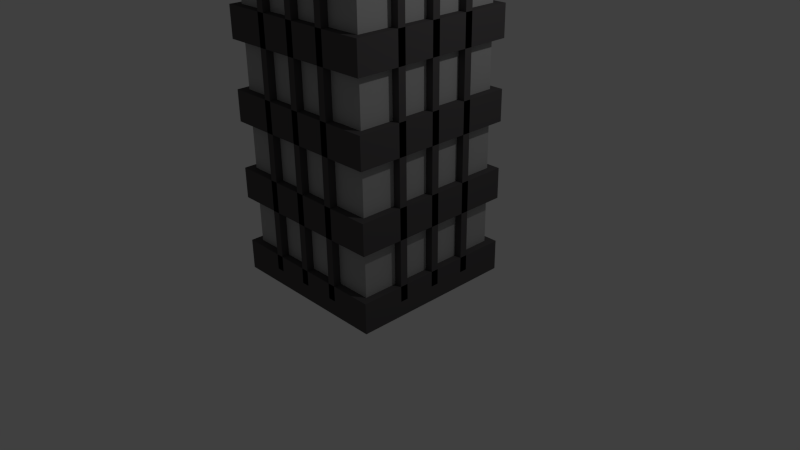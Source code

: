 # Source: bill2.blend  (saved by Blender 2.71.0; exported with 4.5.12 LTS)
import bpy
from mathutils import Matrix  # noqa: F401  (used for matrix-valued properties, if any)

bpy.ops.wm.read_factory_settings(use_empty=True)
scene = bpy.context.scene
scene.name = 'Scene'

# ---- collections
col_collection_1 = bpy.data.collections.new('Collection 1'); scene.collection.children.link(col_collection_1)

# ---- materials (node trees are filled in below, after node groups)
mat_material = bpy.data.materials.new('Material')
mat_material.alpha_threshold = 0.0
mat_material.use_transparent_shadow = False
mat_material.diffuse_color = (0.4292, 0.4292, 0.4292, 1.0)
mat_material.roughness = 0.5
mat_material.line_color = (0.0, 0.0, 0.0, 1.0)
mat_material_001 = bpy.data.materials.new('Material.001')
mat_material_001.alpha_threshold = 0.0
mat_material_001.use_transparent_shadow = False
mat_material_001.diffuse_color = (0.09084, 0.08536, 0.08776, 1.0)
mat_material_001.roughness = 0.5
mat_material_001.line_color = (0.0, 0.0, 0.0, 1.0)
mat_material_002 = bpy.data.materials.new('Material.002')
mat_material_002.alpha_threshold = 0.0
mat_material_002.use_transparent_shadow = False
mat_material_002.diffuse_color = (0.2668, 0.2668, 0.2668, 1.0)
mat_material_002.roughness = 0.5
mat_material_002.line_color = (0.0, 0.0, 0.0, 1.0)

# ---- material node trees

# ---- world
world_world = bpy.data.worlds.new('World'); scene.world = world_world
world_world.color = (0.05088, 0.05088, 0.05088)
world_world.use_sun_shadow = False
world_world.sun_shadow_jitter_overblur = 0.0
world_world.cycles.sampling_method = 'MANUAL'
world_world.cycles.sample_map_resolution = 256

# ---- cameras
cam_camera = bpy.data.cameras.new('Camera')
cam_camera.clip_end = 100.0
cam_camera.lens = 35.0
cam_camera.sensor_width = 32.0
cam_camera.sensor_height = 18.0
cam_camera.ortho_scale = 7.314
cam_camera.dof.focus_distance = 0.0
cam_camera.dof.aperture_fstop = 128.0

# ---- lights
light_lamp = bpy.data.lights.new('Lamp', 'POINT')
light_lamp.transmission_factor = 0.0
light_lamp.cutoff_distance = 30.0
light_lamp.energy = 100.0
light_lamp.shadow_buffer_clip_start = 1.001
light_lamp.shadow_soft_size = 0.1
light_lamp.shadow_maximum_resolution = 0.006
light_lamp.use_absolute_resolution = True
light_lamp.cycles.use_multiple_importance_sampling = False

# ---- meshes
me_cube = bpy.data.meshes.new('Cube')
me_cube.from_pydata([(-1.012, 0.988, 1.02), (-1.012, 1.012, 1.02), (-0.988, 1.012, 1.02), (-0.988, 0.988, 1.02), (-1.012, 0.988, 1.053), (-1.012, 1.012, 1.053), (-0.988, 1.012, 1.053), (-0.988, 0.988, 1.053), (0.988, 0.988, 1.02), (0.988, 1.012, 1.02), (1.012, 1.012, 1.02), (1.012, 0.988, 1.02), (0.988, 0.988, 1.053), (0.988, 1.012, 1.053), (1.012, 1.012, 1.053), (1.012, 0.988, 1.053), (-0.512, 0.988, 1.02), (-0.512, 1.012, 1.02), (-0.488, 1.012, 1.02), (-0.488, 0.988, 1.02), (-0.512, 0.988, 1.053), (-0.512, 1.012, 1.053), (-0.488, 1.012, 1.053), (-0.488, 0.988, 1.053), (0.488, 0.988, 1.02), (0.488, 1.012, 1.02), (0.512, 1.012, 1.02), (0.512, 0.988, 1.02), (0.488, 0.988, 1.053), (0.488, 1.012, 1.053), (0.512, 1.012, 1.053), (0.512, 0.988, 1.053), (-0.012, 0.988, 1.02), (-0.012, 1.012, 1.02), (0.012, 1.012, 1.02), (0.012, 0.988, 1.02), (-0.012, 0.988, 1.053), (-0.012, 1.012, 1.053), (0.012, 1.012, 1.053), (0.012, 0.988, 1.053), (-0.988, -0.512, 1.02), (-1.012, -0.512, 1.02), (-1.012, -0.488, 1.02), (-0.988, -0.488, 1.02), (-0.988, -0.512, 1.053), (-1.012, -0.512, 1.053), (-1.012, -0.488, 1.053), (-0.988, -0.488, 1.053), (-0.988, 0.488, 1.02), (-1.012, 0.488, 1.02), (-1.012, 0.512, 1.02), (-0.988, 0.512, 1.02), (-0.988, 0.488, 1.053), (-1.012, 0.488, 1.053), (-1.012, 0.512, 1.053), (-0.988, 0.512, 1.053), (-0.988, -0.012, 1.02), (-1.012, -0.012, 1.02), (-1.012, 0.012, 1.02), (-0.988, 0.012, 1.02), (-0.988, -0.012, 1.053), (-1.012, -0.012, 1.053), (-1.012, 0.012, 1.053), (-0.988, 0.012, 1.053), (1.012, -0.512, 1.02), (0.988, -0.512, 1.02), (0.988, -0.488, 1.02), (1.012, -0.488, 1.02), (1.012, -0.512, 1.053), (0.988, -0.512, 1.053), (0.988, -0.488, 1.053), (1.012, -0.488, 1.053), (1.012, 0.488, 1.02), (0.988, 0.488, 1.02), (0.988, 0.512, 1.02), (1.012, 0.512, 1.02), (1.012, 0.488, 1.053), (0.988, 0.488, 1.053), (0.988, 0.512, 1.053), (1.012, 0.512, 1.053), (1.012, -0.012, 1.02), (0.988, -0.012, 1.02), (0.988, 0.012, 1.02), (1.012, 0.012, 1.02), (1.012, -0.012, 1.053), (0.988, -0.012, 1.053), (0.988, 0.012, 1.053), (1.012, 0.012, 1.053), (-1.012, -1.012, 1.02), (-1.012, -0.988, 1.02), (-0.988, -0.988, 1.02), (-0.988, -1.012, 1.02), (-1.012, -1.012, 1.053), (-1.012, -0.988, 1.053), (-0.988, -0.988, 1.053), (-0.988, -1.012, 1.053), (0.988, -1.012, 1.02), (0.988, -0.988, 1.02), (1.012, -0.988, 1.02), (1.012, -1.012, 1.02), (0.988, -1.012, 1.053), (0.988, -0.988, 1.053), (1.012, -0.988, 1.053), (1.012, -1.012, 1.053), (-0.512, -1.012, 1.02), (-0.512, -0.988, 1.02), (-0.488, -0.988, 1.02), (-0.488, -1.012, 1.02), (-0.512, -1.012, 1.053), (-0.512, -0.988, 1.053), (-0.488, -0.988, 1.053), (-0.488, -1.012, 1.053), (0.488, -1.012, 1.02), (0.488, -0.988, 1.02), (0.512, -0.988, 1.02), (0.512, -1.012, 1.02), (0.488, -1.012, 1.053), (0.488, -0.988, 1.053), (0.512, -0.988, 1.053), (0.512, -1.012, 1.053), (-0.012, -1.012, 1.02), (-0.012, -0.988, 1.02), (0.012, -0.988, 1.02), (0.012, -1.012, 1.02), (-0.012, -1.012, 1.053), (-0.012, -0.988, 1.053), (0.012, -0.988, 1.053), (0.012, -1.012, 1.053), (1.01, -1.0, 1.04), (0.99, -1.0, 1.04), (0.99, 1.0, 1.04), (1.01, 1.0, 1.04), (1.01, -1.0, 1.043), (0.99, -1.0, 1.043), (0.99, 1.0, 1.043), (1.01, 1.0, 1.043), (-0.99, -1.0, 1.04), (-1.01, -1.0, 1.04), (-1.01, 1.0, 1.04), (-0.99, 1.0, 1.04), (-0.99, -1.0, 1.043), (-1.01, -1.0, 1.043), (-1.01, 1.0, 1.043), (-0.99, 1.0, 1.043), (-1.0, -1.01, 1.04), (-1.0, -0.99, 1.04), (1.0, -0.99, 1.04), (1.0, -1.01, 1.04), (-1.0, -1.01, 1.043), (-1.0, -0.99, 1.043), (1.0, -0.99, 1.043), (1.0, -1.01, 1.043), (-1.0, 0.99, 1.04), (-1.0, 1.01, 1.04), (1.0, 1.01, 1.04), (1.0, 0.99, 1.04), (-1.0, 0.99, 1.043), (-1.0, 1.01, 1.043), (1.0, 1.01, 1.043), (1.0, 0.99, 1.043), (1.01, -1.0, 1.048), (0.99, -1.0, 1.048), (0.99, 1.0, 1.048), (1.01, 1.0, 1.048), (1.01, -1.0, 1.052), (0.99, -1.0, 1.052), (0.99, 1.0, 1.052), (1.01, 1.0, 1.052), (-0.99, -1.0, 1.048), (-1.01, -1.0, 1.048), (-1.01, 1.0, 1.048), (-0.99, 1.0, 1.048), (-0.99, -1.0, 1.052), (-1.01, -1.0, 1.052), (-1.01, 1.0, 1.052), (-0.99, 1.0, 1.052), (-1.0, -1.01, 1.048), (-1.0, -0.99, 1.048), (1.0, -0.99, 1.048), (1.0, -1.01, 1.048), (-1.0, -1.01, 1.052), (-1.0, -0.99, 1.052), (1.0, -0.99, 1.052), (1.0, -1.01, 1.052), (-1.0, 0.99, 1.048), (-1.0, 1.01, 1.048), (1.0, 1.01, 1.048), (1.0, 0.99, 1.048), (-1.0, 0.99, 1.052), (-1.0, 1.01, 1.052), (1.0, 1.01, 1.052), (1.0, 0.99, 1.052), (-1.1, -1.1, 0.1333), (-1.1, 1.1, 0.1333), (1.1, 1.1, 0.1333), (1.1, -1.1, 0.1333), (-1.1, -1.1, 0.2), (-1.1, 1.1, 0.2), (1.1, 1.1, 0.2), (1.1, -1.1, 0.2), (-1.1, -1.1, 0.3), (-1.1, 1.1, 0.3), (1.1, 1.1, 0.3), (1.1, -1.1, 0.3), (-1.1, -1.1, 0.3667), (-1.1, 1.1, 0.3667), (1.1, 1.1, 0.3667), (1.1, -1.1, 0.3667), (-1.1, -1.1, 0.4667), (-1.1, 1.1, 0.4667), (1.1, 1.1, 0.4667), (1.1, -1.1, 0.4667), (-1.1, -1.1, 0.5333), (-1.1, 1.1, 0.5333), (1.1, 1.1, 0.5333), (1.1, -1.1, 0.5333), (-1.1, -1.1, 0.6333), (-1.1, 1.1, 0.6333), (1.1, 1.1, 0.6333), (1.1, -1.1, 0.6333), (-1.1, -1.1, 0.7), (-1.1, 1.1, 0.7), (1.1, 1.1, 0.7), (1.1, -1.1, 0.7), (-1.1, -1.1, -0.03333), (-1.1, 1.1, -0.03333), (1.1, 1.1, -0.03333), (1.1, -1.1, -0.03333), (-1.1, -1.1, 0.03333), (-1.1, 1.1, 0.03333), (1.1, 1.1, 0.03333), (1.1, -1.1, 0.03333), (-1.1, -1.1, 0.8), (-1.1, 1.1, 0.8), (1.1, 1.1, 0.8), (1.1, -1.1, 0.8), (-1.1, -1.1, 0.8667), (-1.1, 1.1, 0.8667), (1.1, 1.1, 0.8667), (1.1, -1.1, 0.8667), (-1.1, -1.1, 0.9667), (-1.1, 1.1, 0.9667), (1.1, 1.1, 0.9667), (1.1, -1.1, 0.9667), (-1.1, -1.1, 1.033), (-1.1, 1.1, 1.033), (1.1, 1.1, 1.033), (1.1, -1.1, 1.033), (-0.55, 1.1, -1.0), (-0.45, 1.1, -1.0), (-0.45, -1.1, -1.0), (-0.55, -1.1, -1.0), (-0.55, 1.1, 1.0), (-0.45, 1.1, 1.0), (-0.45, -1.1, 1.0), (-0.55, -1.1, 1.0), (0.45, 1.1, -1.0), (0.55, 1.1, -1.0), (0.55, -1.1, -1.0), (0.45, -1.1, -1.0), (0.45, 1.1, 1.0), (0.55, 1.1, 1.0), (0.55, -1.1, 1.0), (0.45, -1.1, 1.0), (-0.05, 1.1, -1.0), (0.05, 1.1, -1.0), (0.05, -1.1, -1.0), (-0.05, -1.1, -1.0), (-0.05, 1.1, 1.0), (0.05, 1.1, 1.0), (0.05, -1.1, 1.0), (-0.05, -1.1, 1.0), (-1.1, -0.55, -1.0), (-1.1, -0.45, -1.0), (1.1, -0.45, -1.0), (1.1, -0.55, -1.0), (-1.1, -0.55, 1.0), (-1.1, -0.45, 1.0), (1.1, -0.45, 1.0), (1.1, -0.55, 1.0), (-1.1, 0.45, -1.0), (-1.1, 0.55, -1.0), (1.1, 0.55, -1.0), (1.1, 0.45, -1.0), (-1.1, 0.45, 1.0), (-1.1, 0.55, 1.0), (1.1, 0.55, 1.0), (1.1, 0.45, 1.0), (-1.1, -0.05, -1.0), (-1.1, 0.05, -1.0), (1.1, 0.05, -1.0), (1.1, -0.05, -1.0), (-1.1, -0.05, 1.0), (-1.1, 0.05, 1.0), (1.1, 0.05, 1.0), (1.1, -0.05, 1.0), (-1.1, -1.1, -0.8667), (-1.1, 1.1, -0.8667), (1.1, 1.1, -0.8667), (1.1, -1.1, -0.8667), (-1.1, -1.1, -0.8), (-1.1, 1.1, -0.8), (1.1, 1.1, -0.8), (1.1, -1.1, -0.8), (-1.1, -1.1, -0.7), (-1.1, 1.1, -0.7), (1.1, 1.1, -0.7), (1.1, -1.1, -0.7), (-1.1, -1.1, -0.6333), (-1.1, 1.1, -0.6333), (1.1, 1.1, -0.6333), (1.1, -1.1, -0.6333), (-1.1, -1.1, -0.5333), (-1.1, 1.1, -0.5333), (1.1, 1.1, -0.5333), (1.1, -1.1, -0.5333), (-1.1, -1.1, -0.4667), (-1.1, 1.1, -0.4667), (1.1, 1.1, -0.4667), (1.1, -1.1, -0.4667), (-1.1, -1.1, -0.3667), (-1.1, 1.1, -0.3667), (1.1, 1.1, -0.3667), (1.1, -1.1, -0.3667), (-1.1, -1.1, -0.3), (-1.1, 1.1, -0.3), (1.1, 1.1, -0.3), (1.1, -1.1, -0.3), (-1.1, -1.1, -1.033), (-1.1, 1.1, -1.033), (1.1, 1.1, -1.033), (1.1, -1.1, -1.033), (-1.1, -1.1, -0.9667), (-1.1, 1.1, -0.9667), (1.1, 1.1, -0.9667), (1.1, -1.1, -0.9667), (-1.1, -1.1, -0.2), (-1.1, 1.1, -0.2), (1.1, 1.1, -0.2), (1.1, -1.1, -0.2), (-1.1, -1.1, -0.1333), (-1.1, 1.1, -0.1333), (1.1, 1.1, -0.1333), (1.1, -1.1, -0.1333), (-1.1, -1.1, -0.03333), (-1.1, 1.1, -0.03333), (1.1, 1.1, -0.03333), (1.1, -1.1, -0.03333), (-1.1, -1.1, 0.03333), (-1.1, 1.1, 0.03333), (1.1, 1.1, 0.03333), (1.1, -1.1, 0.03333), (1.0, 1.0, -1.0), (1.0, -1.0, -1.0), (-1.0, -1.0, -1.0), (-1.0, 1.0, -1.0), (1.0, 1.0, 1.0), (1.0, -1.0, 1.0), (-1.0, -1.0, 1.0), (-1.0, 1.0, 1.0)], [], [(4, 5, 1, 0), (5, 6, 2, 1), (6, 7, 3, 2), (7, 4, 0, 3), (0, 1, 2, 3), (7, 6, 5, 4), (12, 13, 9, 8), (13, 14, 10, 9), (14, 15, 11, 10), (15, 12, 8, 11), (8, 9, 10, 11), (15, 14, 13, 12), (20, 21, 17, 16), (21, 22, 18, 17), (22, 23, 19, 18), (23, 20, 16, 19), (16, 17, 18, 19), (23, 22, 21, 20), (28, 29, 25, 24), (29, 30, 26, 25), (30, 31, 27, 26), (31, 28, 24, 27), (24, 25, 26, 27), (31, 30, 29, 28), (36, 37, 33, 32), (37, 38, 34, 33), (38, 39, 35, 34), (39, 36, 32, 35), (32, 33, 34, 35), (39, 38, 37, 36), (44, 45, 41, 40), (45, 46, 42, 41), (46, 47, 43, 42), (47, 44, 40, 43), (40, 41, 42, 43), (47, 46, 45, 44), (52, 53, 49, 48), (53, 54, 50, 49), (54, 55, 51, 50), (55, 52, 48, 51), (48, 49, 50, 51), (55, 54, 53, 52), (60, 61, 57, 56), (61, 62, 58, 57), (62, 63, 59, 58), (63, 60, 56, 59), (56, 57, 58, 59), (63, 62, 61, 60), (68, 69, 65, 64), (69, 70, 66, 65), (70, 71, 67, 66), (71, 68, 64, 67), (64, 65, 66, 67), (71, 70, 69, 68), (76, 77, 73, 72), (77, 78, 74, 73), (78, 79, 75, 74), (79, 76, 72, 75), (72, 73, 74, 75), (79, 78, 77, 76), (84, 85, 81, 80), (85, 86, 82, 81), (86, 87, 83, 82), (87, 84, 80, 83), (80, 81, 82, 83), (87, 86, 85, 84), (92, 93, 89, 88), (93, 94, 90, 89), (94, 95, 91, 90), (95, 92, 88, 91), (88, 89, 90, 91), (95, 94, 93, 92), (100, 101, 97, 96), (101, 102, 98, 97), (102, 103, 99, 98), (103, 100, 96, 99), (96, 97, 98, 99), (103, 102, 101, 100), (108, 109, 105, 104), (109, 110, 106, 105), (110, 111, 107, 106), (111, 108, 104, 107), (104, 105, 106, 107), (111, 110, 109, 108), (116, 117, 113, 112), (117, 118, 114, 113), (118, 119, 115, 114), (119, 116, 112, 115), (112, 113, 114, 115), (119, 118, 117, 116), (124, 125, 121, 120), (125, 126, 122, 121), (126, 127, 123, 122), (127, 124, 120, 123), (120, 121, 122, 123), (127, 126, 125, 124), (132, 133, 129, 128), (133, 134, 130, 129), (134, 135, 131, 130), (135, 132, 128, 131), (128, 129, 130, 131), (135, 134, 133, 132), (140, 141, 137, 136), (141, 142, 138, 137), (142, 143, 139, 138), (143, 140, 136, 139), (136, 137, 138, 139), (143, 142, 141, 140), (148, 149, 145, 144), (149, 150, 146, 145), (150, 151, 147, 146), (151, 148, 144, 147), (144, 145, 146, 147), (151, 150, 149, 148), (156, 157, 153, 152), (157, 158, 154, 153), (158, 159, 155, 154), (159, 156, 152, 155), (152, 153, 154, 155), (159, 158, 157, 156), (164, 165, 161, 160), (165, 166, 162, 161), (166, 167, 163, 162), (167, 164, 160, 163), (160, 161, 162, 163), (167, 166, 165, 164), (172, 173, 169, 168), (173, 174, 170, 169), (174, 175, 171, 170), (175, 172, 168, 171), (168, 169, 170, 171), (175, 174, 173, 172), (180, 181, 177, 176), (181, 182, 178, 177), (182, 183, 179, 178), (183, 180, 176, 179), (176, 177, 178, 179), (183, 182, 181, 180), (188, 189, 185, 184), (189, 190, 186, 185), (190, 191, 187, 186), (191, 188, 184, 187), (184, 185, 186, 187), (191, 190, 189, 188), (196, 197, 193, 192), (197, 198, 194, 193), (198, 199, 195, 194), (199, 196, 192, 195), (192, 193, 194, 195), (199, 198, 197, 196), (204, 205, 201, 200), (205, 206, 202, 201), (206, 207, 203, 202), (207, 204, 200, 203), (200, 201, 202, 203), (207, 206, 205, 204), (212, 213, 209, 208), (213, 214, 210, 209), (214, 215, 211, 210), (215, 212, 208, 211), (208, 209, 210, 211), (215, 214, 213, 212), (220, 221, 217, 216), (221, 222, 218, 217), (222, 223, 219, 218), (223, 220, 216, 219), (216, 217, 218, 219), (223, 222, 221, 220), (228, 229, 225, 224), (229, 230, 226, 225), (230, 231, 227, 226), (231, 228, 224, 227), (224, 225, 226, 227), (231, 230, 229, 228), (236, 237, 233, 232), (237, 238, 234, 233), (238, 239, 235, 234), (239, 236, 232, 235), (232, 233, 234, 235), (239, 238, 237, 236), (244, 245, 241, 240), (245, 246, 242, 241), (246, 247, 243, 242), (247, 244, 240, 243), (240, 241, 242, 243), (247, 246, 245, 244), (252, 253, 249, 248), (253, 254, 250, 249), (254, 255, 251, 250), (255, 252, 248, 251), (248, 249, 250, 251), (255, 254, 253, 252), (260, 261, 257, 256), (261, 262, 258, 257), (262, 263, 259, 258), (263, 260, 256, 259), (256, 257, 258, 259), (263, 262, 261, 260), (268, 269, 265, 264), (269, 270, 266, 265), (270, 271, 267, 266), (271, 268, 264, 267), (264, 265, 266, 267), (271, 270, 269, 268), (276, 277, 273, 272), (277, 278, 274, 273), (278, 279, 275, 274), (279, 276, 272, 275), (272, 273, 274, 275), (279, 278, 277, 276), (284, 285, 281, 280), (285, 286, 282, 281), (286, 287, 283, 282), (287, 284, 280, 283), (280, 281, 282, 283), (287, 286, 285, 284), (292, 293, 289, 288), (293, 294, 290, 289), (294, 295, 291, 290), (295, 292, 288, 291), (288, 289, 290, 291), (295, 294, 293, 292), (300, 301, 297, 296), (301, 302, 298, 297), (302, 303, 299, 298), (303, 300, 296, 299), (296, 297, 298, 299), (303, 302, 301, 300), (308, 309, 305, 304), (309, 310, 306, 305), (310, 311, 307, 306), (311, 308, 304, 307), (304, 305, 306, 307), (311, 310, 309, 308), (316, 317, 313, 312), (317, 318, 314, 313), (318, 319, 315, 314), (319, 316, 312, 315), (312, 313, 314, 315), (319, 318, 317, 316), (324, 325, 321, 320), (325, 326, 322, 321), (326, 327, 323, 322), (327, 324, 320, 323), (320, 321, 322, 323), (327, 326, 325, 324), (332, 333, 329, 328), (333, 334, 330, 329), (334, 335, 331, 330), (335, 332, 328, 331), (328, 329, 330, 331), (335, 334, 333, 332), (340, 341, 337, 336), (341, 342, 338, 337), (342, 343, 339, 338), (343, 340, 336, 339), (336, 337, 338, 339), (343, 342, 341, 340), (348, 349, 345, 344), (349, 350, 346, 345), (350, 351, 347, 346), (351, 348, 344, 347), (344, 345, 346, 347), (351, 350, 349, 348), (352, 353, 354, 355), (356, 359, 358, 357), (352, 356, 357, 353), (353, 357, 358, 354), (354, 358, 359, 355), (356, 352, 355, 359)])
me_cube.polygons.foreach_set('material_index', [2, 2, 2, 2, 2, 2, 2, 2, 2, 2, 2, 2, 2, 2, 2, 2, 2, 2, 2, 2, 2, 2, 2, 2, 2, 2, 2, 2, 2, 2, 2, 2, 2, 2, 2, 2, 2, 2, 2, 2, 2, 2, 2, 2, 2, 2, 2, 2, 2, 2, 2, 2, 2, 2, 2, 2, 2, 2, 2, 2, 2, 2, 2, 2, 2, 2, 2, 2, 2, 2, 2, 2, 2, 2, 2, 2, 2, 2, 2, 2, 2, 2, 2, 2, 2, 2, 2, 2, 2, 2, 2, 2, 2, 2, 2, 2, 2, 2, 2, 2, 2, 2, 2, 2, 2, 2, 2, 2, 2, 2, 2, 2, 2, 2, 2, 2, 2, 2, 2, 2, 2, 2, 2, 2, 2, 2, 2, 2, 2, 2, 2, 2, 2, 2, 2, 2, 2, 2, 2, 2, 2, 2, 2, 2, 1, 1, 1, 1, 1, 1, 1, 1, 1, 1, 1, 1, 1, 1, 1, 1, 1, 1, 1, 1, 1, 1, 1, 1, 1, 1, 1, 1, 1, 1, 1, 1, 1, 1, 1, 1, 1, 1, 1, 1, 1, 1, 1, 1, 1, 1, 1, 1, 1, 1, 1, 1, 1, 1, 1, 1, 1, 1, 1, 1, 1, 1, 1, 1, 1, 1, 1, 1, 1, 1, 1, 1, 1, 1, 1, 1, 1, 1, 1, 1, 1, 1, 1, 1, 1, 1, 1, 1, 1, 1, 1, 1, 1, 1, 1, 1, 1, 1, 1, 1, 1, 1, 1, 1, 1, 1, 1, 1, 1, 1, 1, 1, 1, 1, 1, 1, 1, 1, 1, 1, 0, 0, 0, 0, 0, 0])
me_cube.materials.append(mat_material)
me_cube.materials.append(mat_material_001)
me_cube.materials.append(mat_material_002)
me_cube.use_remesh_preserve_volume = False
me_cube.use_remesh_preserve_attributes = False
me_cube.use_mirror_vertex_groups = False
me_cube.update()

# ---- objects
ob_cube = bpy.data.objects.new('Cube', me_cube)
ob_lamp = bpy.data.objects.new('Lamp', light_lamp)
ob_camera = bpy.data.objects.new('Camera', cam_camera)

# ---- transforms, parenting, visibility, modifiers, constraints
ob_cube.location = (0.0, 0.0, 6.0)
ob_cube.scale = (1.0, 1.0, 6.0)
ob_cube.lock_rotations_4d = False
ob_cube.empty_display_type = 'ARROWS'
ob_cube.lineart.crease_threshold = 0.0
ob_lamp.location = (4.076, 1.005, 5.904)
ob_lamp.rotation_euler = (0.6503, 0.05522, 1.866)
ob_lamp.lock_rotations_4d = False
ob_lamp.empty_display_type = 'ARROWS'
ob_lamp.color = (0.0, 0.0, 0.0, 0.0)
ob_lamp.lineart.crease_threshold = 0.0
ob_camera.location = (7.481, -6.508, 5.344)
ob_camera.rotation_euler = (1.109, 0.01082, 0.8149)
ob_camera.lock_rotations_4d = False
ob_camera.empty_display_type = 'ARROWS'
ob_camera.color = (0.0, 0.0, 0.0, 0.0)
ob_camera.display_type = 'WIRE'
ob_camera.lineart.crease_threshold = 0.0

# ---- collection membership
col_collection_1.objects.link(ob_cube)
col_collection_1.objects.link(ob_lamp)
col_collection_1.objects.link(ob_camera)

# ---- scene / render settings (as saved in the file)
scene.camera = ob_camera
scene.frame_start = 1; scene.frame_end = 250; scene.frame_set(1)
scene.render.engine = 'BLENDER_EEVEE_NEXT'
scene.render.resolution_percentage = 50
scene.render.dither_intensity = 0.0
scene.cycles.use_denoising = False
scene.cycles.samples = 10
scene.cycles.sampling_pattern = 'TABULATED_SOBOL'
scene.cycles.light_sampling_threshold = 0.0
scene.cycles.use_adaptive_sampling = False
scene.cycles.use_light_tree = False
scene.cycles.blur_glossy = 0.0
scene.cycles.volume_bounces = 1
scene.cycles.pixel_filter_type = 'GAUSSIAN'
scene.cycles.sample_clamp_indirect = 0.0
scene.view_settings.view_transform = 'Standard'
bpy.context.view_layer.update()
